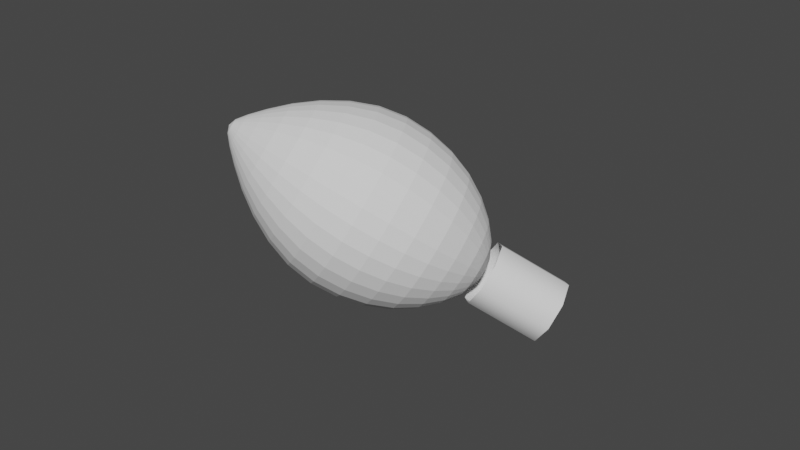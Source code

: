 # Source: growing_flower.blend  (saved by Blender 3.1.7; exported with 4.5.12 LTS)
import bpy
from mathutils import Matrix  # noqa: F401  (used for matrix-valued properties, if any)

bpy.ops.wm.read_factory_settings(use_empty=True)
scene = bpy.context.scene
scene.name = 'Scene'

# ---- collections
col_collection = bpy.data.collections.new('Collection'); scene.collection.children.link(col_collection)

# ---- node groups
ng_nodegroup = bpy.data.node_groups.new('NodeGroup', 'GeometryNodeTree')
_s = ng_nodegroup.interface.new_socket(name='Vector', in_out='OUTPUT', socket_type='NodeSocketVector')
_s = ng_nodegroup.interface.new_socket(name='Time', in_out='INPUT', socket_type='NodeSocketFloat')
_s.min_value = -1e+04
_s.max_value = 1e+04
_s = ng_nodegroup.interface.new_socket(name='NoiseScale', in_out='INPUT', socket_type='NodeSocketFloat')
_s = ng_nodegroup.interface.new_socket(name='NoiseAmp', in_out='INPUT', socket_type='NodeSocketFloat')
_N = ng_nodegroup.nodes; _L = ng_nodegroup.links
n0 = _N.new('ShaderNodeCombineXYZ'); n0.name = 'Combine XYZ.003'; n0.location = (-271, -335)
n1 = _N.new('ShaderNodeTexNoise'); n1.name = 'Noise Texture.001'; n1.location = (-81, -369)
n1.inputs[2].default_value = 2.0
n1.inputs[4].default_value = 0.1583
n2 = _N.new('ShaderNodeMapRange'); n2.name = 'Map Range.001'; n2.location = (108, -356)
n2.inputs[3].default_value = -1.0
n3 = _N.new('ShaderNodeCombineXYZ'); n3.name = 'Combine XYZ.001'; n3.location = (496, -87)
n4 = _N.new('ShaderNodeMath'); n4.name = 'Math.002'; n4.location = (-611, -281)
n4.operation = 'MULTIPLY'
n4.use_clamp = True
n5 = _N.new('ShaderNodeTexNoise'); n5.name = 'Noise Texture'; n5.location = (-20, 140)
n5.inputs[4].default_value = 0.1583
n6 = _N.new('ShaderNodeMapRange'); n6.name = 'Map Range'; n6.location = (160, 140)
n6.inputs[3].default_value = -1.0
n7 = _N.new('ShaderNodeCombineXYZ'); n7.name = 'Combine XYZ.002'; n7.location = (-200, 140)
n8 = _N.new('GeometryNodeCurveToPoints'); n8.name = 'Curve to Points'; n8.location = (15, 638)
n9 = _N.new('NodeGroupInput'); n9.name = 'Group Input'; n9.location = (-860, -80)
n10 = _N.new('NodeGroupOutput'); n10.name = 'Group Output'; n10.location = (940, -80)
n11 = _N.new('ShaderNodeVectorMath'); n11.name = 'Vector Math'; n11.location = (760, -80)
n11.operation = 'MULTIPLY'
n12 = _N.new('ShaderNodeMath'); n12.name = 'Math'; n12.location = (-220, -100)
n12.operation = 'POWER'
n12.inputs[1].default_value = 0.75
n13 = _N.new('NodeReroute'); n13.name = 'Reroute'; n13.location = (580, -320)
n13.width = 16
n13.socket_idname = 'NodeSocketFloat'
_L.new(n11.outputs[0], n10.inputs[0])
_L.new(n7.outputs[0], n5.inputs[0])
_L.new(n9.outputs[0], n7.inputs[1])
_L.new(n12.outputs[0], n3.inputs[2])
_L.new(n9.outputs[1], n5.inputs[2])
_L.new(n9.outputs[0], n0.inputs[2])
_L.new(n0.outputs[0], n1.inputs[0])
_L.new(n4.outputs[0], n13.inputs[0])
_L.new(n9.outputs[2], n4.inputs[1])
_L.new(n9.outputs[0], n4.inputs[0])
_L.new(n1.outputs[0], n2.inputs[0])
_L.new(n6.outputs[0], n3.inputs[0])
_L.new(n2.outputs[0], n3.inputs[1])
_L.new(n5.outputs[0], n6.inputs[0])
_L.new(n3.outputs[0], n11.inputs[0])
_L.new(n13.outputs[0], n11.inputs[1])
_L.new(n9.outputs[0], n12.inputs[0])
n10.is_active_output = True
ng_bulb = bpy.data.node_groups.new('Bulb', 'GeometryNodeTree')
_s = ng_bulb.interface.new_socket(name='Geometry', in_out='OUTPUT', socket_type='NodeSocketGeometry')
_s = ng_bulb.interface.new_socket(name='Translation', in_out='INPUT', socket_type='NodeSocketVector')
_s.subtype = 'TRANSLATION'
_s = ng_bulb.interface.new_socket(name='Value', in_out='INPUT', socket_type='NodeSocketFloat')
_s.default_value = 1.0
_s.min_value = -1e+04
_s.max_value = 1e+04
_s = ng_bulb.interface.new_socket(name='Vector', in_out='INPUT', socket_type='NodeSocketVector')
_s.min_value = -1e+04
_s.max_value = 1e+04
_s = ng_bulb.interface.new_socket(name='Vector', in_out='INPUT', socket_type='NodeSocketVector')
_s.min_value = -1e+04
_s.max_value = 1e+04
ng_bulb.is_modifier = True
_N = ng_bulb.nodes; _L = ng_bulb.links
n0 = _N.new('GeometryNodeStoreNamedAttribute'); n0.name = 'Store Named Attribute'; n0.location = (-675, 280)
n0.data_type = 'FLOAT_VECTOR'
n0.domain = 'CORNER'
n0.inputs[2].default_value = 'uv_map'
n1 = _N.new('ShaderNodeVectorMath'); n1.name = 'Vector Math.001'; n1.location = (-240, 200)
n1.operation = 'MULTIPLY'
n2 = _N.new('ShaderNodeMapRange'); n2.name = 'Map Range.003'; n2.location = (-400, -20)
n2.inputs[3].default_value = -1.0
n3 = _N.new('GeometryNodeSetPosition'); n3.name = 'Set Position'; n3.location = (-60, 320)
n4 = _N.new('GeometryNodeTransform'); n4.name = 'Transform.001'; n4.location = (120, 320)
n4.inputs[1].default_value = (0.0, 0.0, 2.0)
n4.inputs[3].default_value = (1.0, 1.0, 2.0)
n5 = _N.new('GeometryNodeMeshUVSphere'); n5.name = 'UV Sphere'; n5.location = (-700, 280)
n6 = _N.new('ShaderNodeMapRange'); n6.name = 'Map Range.002'; n6.location = (-960, -80)
n6.inputs[1].default_value = -1.0
n7 = _N.new('ShaderNodeCombineXYZ'); n7.name = 'Combine XYZ.001'; n7.location = (-720, 100)
n8 = _N.new('ShaderNodeFloatCurve'); n8.name = 'Float Curve'; n8.location = (-720, -80)
_c = n8.mapping.curves[0]
while len(_c.points) > 2: _c.points.remove(_c.points[-1])
_c.points[0].location = (0.0, 0.58125); _c.points[0].handle_type = 'AUTO'
_c.points[1].location = (0.31818, 0.65625); _c.points[1].handle_type = 'AUTO'
_p = _c.points.new(0.72727, 0.575); _p.handle_type = 'AUTO'
_p = _c.points.new(1.0, 0.2625); _p.handle_type = 'AUTO'
n8.mapping.update()
n9 = _N.new('NodeGroupOutput'); n9.name = 'Group Output'; n9.location = (1550, 0)
n10 = _N.new('GeometryNodeTransform'); n10.name = 'Transform'; n10.location = (1360, -40)
n11 = _N.new('ShaderNodeSeparateXYZ'); n11.name = 'Separate XYZ'; n11.location = (-1200, -20)
n12 = _N.new('GeometryNodeInputPosition'); n12.name = 'Position'; n12.location = (-1360, -200)
n13 = _N.new('FunctionNodeAlignEulerToVector'); n13.name = 'Align Euler to Vector'; n13.location = (1120, -160)
n13.axis = 'Z'
n14 = _N.new('ShaderNodeVectorMath'); n14.name = 'Vector Math'; n14.location = (960, -160)
n14.operation = 'SUBTRACT'
n15 = _N.new('ShaderNodeMapRange'); n15.name = 'Map Range'; n15.location = (1120, -360)
n15.inputs[2].default_value = 5.0
n15.inputs[3].default_value = 0.02
n15.inputs[4].default_value = 0.2
n16 = _N.new('NodeGroupInput'); n16.name = 'Group Input'; n16.location = (340, -120)
_L.new(n16.outputs[0], n10.inputs[1])
_L.new(n10.outputs[0], n9.inputs[0])
_L.new(n16.outputs[1], n15.inputs[0])
_L.new(n16.outputs[2], n14.inputs[0])
_L.new(n16.outputs[3], n14.inputs[1])
_L.new(n4.outputs[0], n10.inputs[0])
_L.new(n15.outputs[0], n10.inputs[3])
_L.new(n13.outputs[0], n10.inputs[2])
_L.new(n14.outputs[0], n13.inputs[2])
_L.new(n12.outputs[0], n11.inputs[0])
_L.new(n11.outputs[2], n6.inputs[0])
_L.new(n0.outputs[0], n3.inputs[0])
_L.new(n3.outputs[0], n4.inputs[0])
_L.new(n6.outputs[0], n8.inputs[1])
_L.new(n11.outputs[0], n7.inputs[0])
_L.new(n11.outputs[1], n7.inputs[1])
_L.new(n2.outputs[0], n1.inputs[1])
_L.new(n7.outputs[0], n1.inputs[0])
_L.new(n1.outputs[0], n3.inputs[3])
_L.new(n8.outputs[0], n2.inputs[0])
_L.new(n5.outputs[0], n0.inputs[0])
_L.new(n5.outputs[1], n0.inputs[3])
n9.is_active_output = True
ng_growingflower = bpy.data.node_groups.new('GrowingFlower', 'GeometryNodeTree')
_s = ng_growingflower.interface.new_socket(name='Geometry', in_out='OUTPUT', socket_type='NodeSocketGeometry')
_s = ng_growingflower.interface.new_socket(name='Geometry', in_out='INPUT', socket_type='NodeSocketGeometry')
ng_growingflower.is_modifier = True
_N = ng_growingflower.nodes; _L = ng_growingflower.links
n0 = _N.new('GeometryNodeCurveToMesh'); n0.name = 'Curve to Mesh'; n0.location = (-317, 75)
n1 = _N.new('GeometryNodeCurvePrimitiveBezierSegment'); n1.name = 'Bezier Segment'; n1.location = (-620, 280)
n1.inputs[1].default_value = (0.0, 0.0, 0.0)
n1.inputs[2].default_value = (0.0, 0.0, 0.0)
n2 = _N.new('GeometryNodeCurvePrimitiveCircle'); n2.name = 'Curve Circle'; n2.location = (-620, -60)
n2.inputs[0].default_value = 8
n3 = _N.new('GeometryNodeJoinGeometry'); n3.name = 'Join Geometry'; n3.location = (-40, 200)
n4 = _N.new('NodeGroupOutput'); n4.name = 'Group Output'; n4.location = (180, 200)
n5 = _N.new('ShaderNodeMapRange'); n5.name = 'Map Range.001'; n5.location = (-1100, -220)
n5.inputs[2].default_value = 5.0
n5.inputs[3].default_value = 0.01
n5.inputs[4].default_value = 0.07
n6 = _N.new('GeometryNodeInputSceneTime'); n6.name = 'Scene Time'; n6.location = (-2280, 0)
n7 = _N.new('GeometryNodeGroup'); n7.name = 'Group.001'; n7.location = (-1640, 80)
n7.label = 'BudPosition'
n7.hide = True
n7.node_tree = ng_nodegroup
n8 = _N.new('ShaderNodeMath'); n8.name = 'Math.001'; n8.location = (-1860, 60)
n8.operation = 'SUBTRACT'
n8.inputs[1].default_value = 0.25
n9 = _N.new('GeometryNodeGroup'); n9.name = 'Group'; n9.location = (-1640, 220)
n9.label = 'BudPosition'
n9.hide = True
n9.node_tree = ng_nodegroup
n10 = _N.new('NodeReroute'); n10.name = 'Reroute.001'; n10.location = (-1840, 200)
n10.width = 16
n10.socket_idname = 'NodeSocketFloat'
n11 = _N.new('NodeReroute'); n11.name = 'Reroute'; n11.location = (-1840, 80)
n11.width = 16
n11.socket_idname = 'NodeSocketFloat'
n12 = _N.new('ShaderNodeValue'); n12.name = 'Value.001'; n12.location = (-2280, 200)
n12.label = 'Noise Amplitude'
n12.outputs[0].default_value = 3.0
n13 = _N.new('ShaderNodeValue'); n13.name = 'Value'; n13.location = (-2280, 300)
n13.label = 'Noise Scale'
n13.outputs[0].default_value = 3.0
n14 = _N.new('GeometryNodeGroup'); n14.name = 'Group.002'; n14.location = (-920, 620)
n14.label = 'Bulb'
n14.node_tree = ng_bulb
n15 = _N.new('GeometryNodeInputNamedAttribute'); n15.name = 'Named Attribute'; n15.location = (-342, 75)
n15.inputs[0].default_value = 'radius'
n16 = _N.new('GeometryNodeSwitch'); n16.name = 'Switch'; n16.location = (-342, 75)
n16.input_type = 'FLOAT'
n16.inputs[1].default_value = 1.0
_L.new(n1.outputs[0], n0.inputs[0])
_L.new(n2.outputs[0], n0.inputs[1])
_L.new(n6.outputs[0], n9.inputs[0])
_L.new(n9.outputs[0], n1.inputs[4])
_L.new(n6.outputs[0], n8.inputs[0])
_L.new(n8.outputs[0], n7.inputs[0])
_L.new(n7.outputs[0], n1.inputs[3])
_L.new(n10.outputs[0], n9.inputs[1])
_L.new(n11.outputs[0], n9.inputs[2])
_L.new(n12.outputs[0], n11.inputs[0])
_L.new(n11.outputs[0], n7.inputs[2])
_L.new(n13.outputs[0], n10.inputs[0])
_L.new(n10.outputs[0], n7.inputs[1])
_L.new(n9.outputs[0], n14.inputs[0])
_L.new(n14.outputs[0], n3.inputs[0])
_L.new(n0.outputs[0], n3.inputs[0])
_L.new(n3.outputs[0], n4.inputs[0])
_L.new(n6.outputs[0], n14.inputs[1])
_L.new(n6.outputs[0], n5.inputs[0])
_L.new(n5.outputs[0], n2.inputs[4])
_L.new(n9.outputs[0], n14.inputs[2])
_L.new(n7.outputs[0], n14.inputs[3])
_L.new(n15.outputs[1], n16.inputs[0])
_L.new(n15.outputs[0], n16.inputs[2])
_L.new(n16.outputs[0], n0.inputs[2])
n4.is_active_output = True

# ---- world
world_world = bpy.data.worlds.new('World'); scene.world = world_world
world_world.use_nodes = True; world_world.node_tree.nodes.clear()
_N = world_world.node_tree.nodes; _L = world_world.node_tree.links
n0 = _N.new('ShaderNodeOutputWorld'); n0.name = 'World Output'; n0.location = (300, 300)
n1 = _N.new('ShaderNodeBackground'); n1.name = 'Background'; n1.location = (10, 300)
n1.inputs[0].default_value = (0.05088, 0.05088, 0.05088, 1.0)
_L.new(n1.outputs[0], n0.inputs[0])
n0.is_active_output = True
world_world.color = (0.05088, 0.05088, 0.05088)
world_world.use_sun_shadow = False
world_world.sun_shadow_jitter_overblur = 0.0

# ---- meshes
me_plane = bpy.data.meshes.new('Plane')
me_plane.from_pydata([], [], [])
_uv = me_plane.uv_layers.new(name='UVMap')
_uv.uv.foreach_set('vector', [])
me_plane.use_remesh_fix_poles = True
me_plane.use_remesh_preserve_attributes = False
me_plane.update()

# ---- objects
ob_plane = bpy.data.objects.new('Plane', me_plane)

# ---- transforms, parenting, visibility, modifiers, constraints
ob_plane.location = (0.0, 0.0, 0.0)
_m = ob_plane.modifiers.new('GeometryNodes', 'NODES')
_m.node_group = ng_growingflower

# ---- collection membership
col_collection.objects.link(ob_plane)

# ---- scene / render settings (as saved in the file)
scene.frame_start = 1; scene.frame_end = 250; scene.frame_set(1)
scene.render.engine = 'BLENDER_EEVEE_NEXT'
scene.cycles.sampling_pattern = 'TABULATED_SOBOL'
scene.cycles.use_light_tree = False
scene.view_settings.view_transform = 'Filmic'
bpy.context.view_layer.update()

# ---- added for rendering (the .blend has no active camera and no usable light): camera, sun
cam_auto = bpy.data.cameras.new('AutoCamera')
cam_auto.lens = 50.0
cam_auto.sensor_width = 36.0
cam_auto.clip_end = 1000.0
ob_auto_camera = bpy.data.objects.new('AutoCamera', cam_auto)
scene.collection.objects.link(ob_auto_camera)
ob_auto_camera.location = (0.147705, -0.246957, 0.174294)
ob_auto_camera.rotation_euler = (1.09748, -7.21219e-08, 0.694738)
scene.camera = ob_auto_camera
light_auto_sun = bpy.data.lights.new('AutoSun', 'SUN')
light_auto_sun.energy = 3.0
light_auto_sun.angle = 0.0523599
ob_auto_sun = bpy.data.objects.new('AutoSun', light_auto_sun)
scene.collection.objects.link(ob_auto_sun)
ob_auto_sun.rotation_euler = (0.872665, 0.174533, 0.523599)
bpy.context.view_layer.update()
